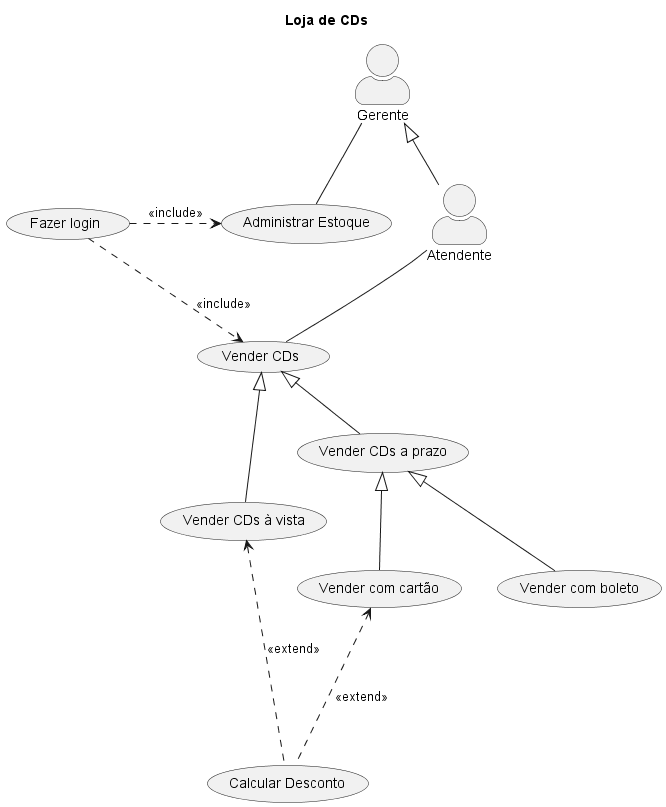

The diagram above was rendered by PlantUML. Its source (embedded in the PNG):
@startuml cds
skinparam actorStyle awesome
title Loja de CDs

actor Atendente
Gerente <|-- Atendente

Atendente -- (Vender CDs)

(Vender CDs) <|-- (Vender CDs à vista)
(Vender CDs) <|-- (Vender CDs a prazo)

(Vender CDs a prazo) <|-- (Vender com cartão)
(Vender CDs a prazo) <|-- (Vender com boleto)

(Vender CDs à vista) <-.- (Calcular Desconto) : <<extend>>
(Vender com cartão) <-.- (Calcular Desconto) : <<extend>>

Gerente -- (Administrar Estoque)

(Fazer login) .> (Administrar Estoque) : <<include>>
(Fazer login) .> (Vender CDs) : <<include>>

@enduml